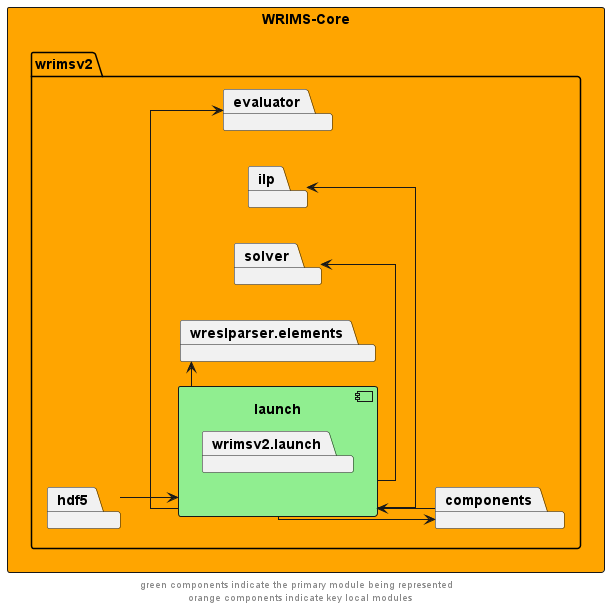

The diagram above was rendered by PlantUML. Its source (embedded in the PNG):
@startuml
left to right direction
skinparam linetype ortho

rectangle wrims_core as "WRIMS-Core" #orange {
        package wrimsv2{
            package launch {
                component launch #lightgreen {
                    package wrimsv2.launch
                }
            }
        package components
        package evaluator
        package solver
        package hdf5
        package ilp
        package wreslparser.elements

    }
}

launch -->  components
components --> launch

launch -left->  evaluator
launch -left->  ilp
launch -left->  solver

launch -r->  wreslparser.elements

hdf5 --> launch

' The following relationships are hidden and used to format the diagram. They do not represent actual dependencies.
'debug -r[hidden]-> evaluator

footer "green components indicate the primary module being represented \n orange components indicate key local modules"
@enduml